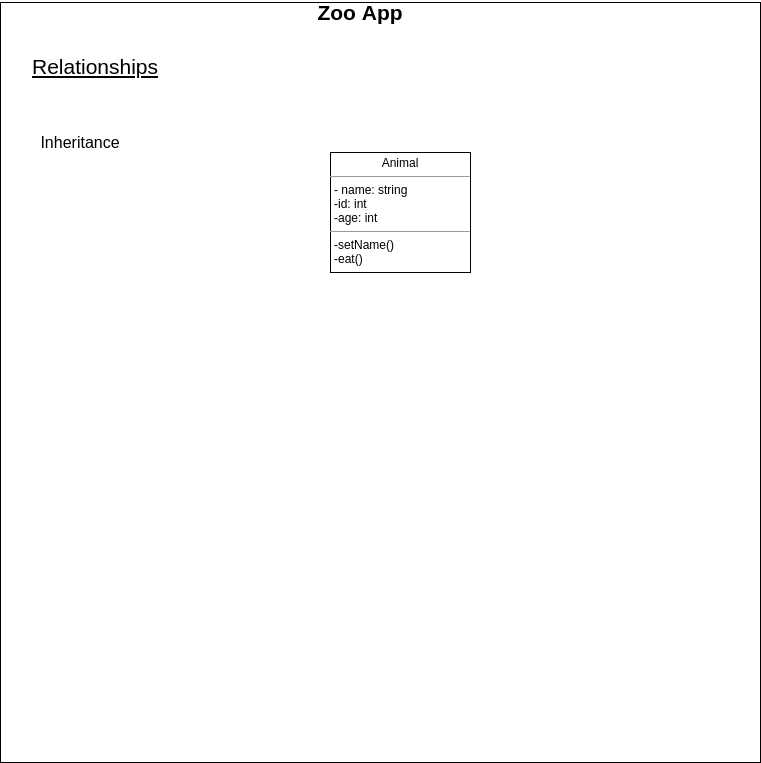

The diagram above was exported from draw.io. Its source (the exported page's mxGraphModel, read from the mxfile embedded in the PNG):
<mxGraphModel dx="868" dy="593" grid="1" gridSize="10" guides="1" tooltips="1" connect="1" arrows="1" fold="1" page="1" pageScale="1" pageWidth="827" pageHeight="1169" math="0" shadow="0">
  <root>
    <mxCell id="0" />
    <mxCell id="1" parent="0" />
    <mxCell id="PeEnv4B_IQhEzor45_3A-3" value="" style="rounded=0;whiteSpace=wrap;html=1;" vertex="1" parent="1">
      <mxGeometry x="40" y="10" width="760" height="760" as="geometry" />
    </mxCell>
    <mxCell id="PeEnv4B_IQhEzor45_3A-4" value="Zoo App" style="text;html=1;strokeColor=none;fillColor=none;align=center;verticalAlign=middle;whiteSpace=wrap;rounded=0;fontStyle=1;fontSize=21;" vertex="1" parent="1">
      <mxGeometry x="350" y="10" width="100" height="20" as="geometry" />
    </mxCell>
    <mxCell id="PeEnv4B_IQhEzor45_3A-11" value="Relationships" style="text;html=1;strokeColor=none;fillColor=none;align=center;verticalAlign=middle;whiteSpace=wrap;rounded=0;fontSize=21;fontStyle=4" vertex="1" parent="1">
      <mxGeometry x="110" y="64" width="50" height="20" as="geometry" />
    </mxCell>
    <mxCell id="PeEnv4B_IQhEzor45_3A-19" value="&lt;p style=&quot;margin: 0px ; margin-top: 4px ; text-align: center&quot;&gt;Animal&lt;/p&gt;&lt;hr size=&quot;1&quot;&gt;&lt;p style=&quot;margin: 0px ; margin-left: 4px&quot;&gt;- name: string&lt;br&gt;-id: int&lt;/p&gt;&lt;p style=&quot;margin: 0px ; margin-left: 4px&quot;&gt;-age: int&lt;/p&gt;&lt;hr size=&quot;1&quot;&gt;&lt;p style=&quot;margin: 0px ; margin-left: 4px&quot;&gt;-setName()&lt;br&gt;-eat()&lt;/p&gt;" style="verticalAlign=top;align=left;overflow=fill;fontSize=12;fontFamily=Helvetica;html=1;" vertex="1" parent="1">
      <mxGeometry x="370" y="160" width="140" height="120" as="geometry" />
    </mxCell>
    <mxCell id="PeEnv4B_IQhEzor45_3A-20" value="Inheritance" style="text;html=1;strokeColor=none;fillColor=none;align=center;verticalAlign=middle;whiteSpace=wrap;rounded=0;fontSize=16;fontStyle=0" vertex="1" parent="1">
      <mxGeometry x="100" y="140" width="40" height="20" as="geometry" />
    </mxCell>
  </root>
</mxGraphModel>